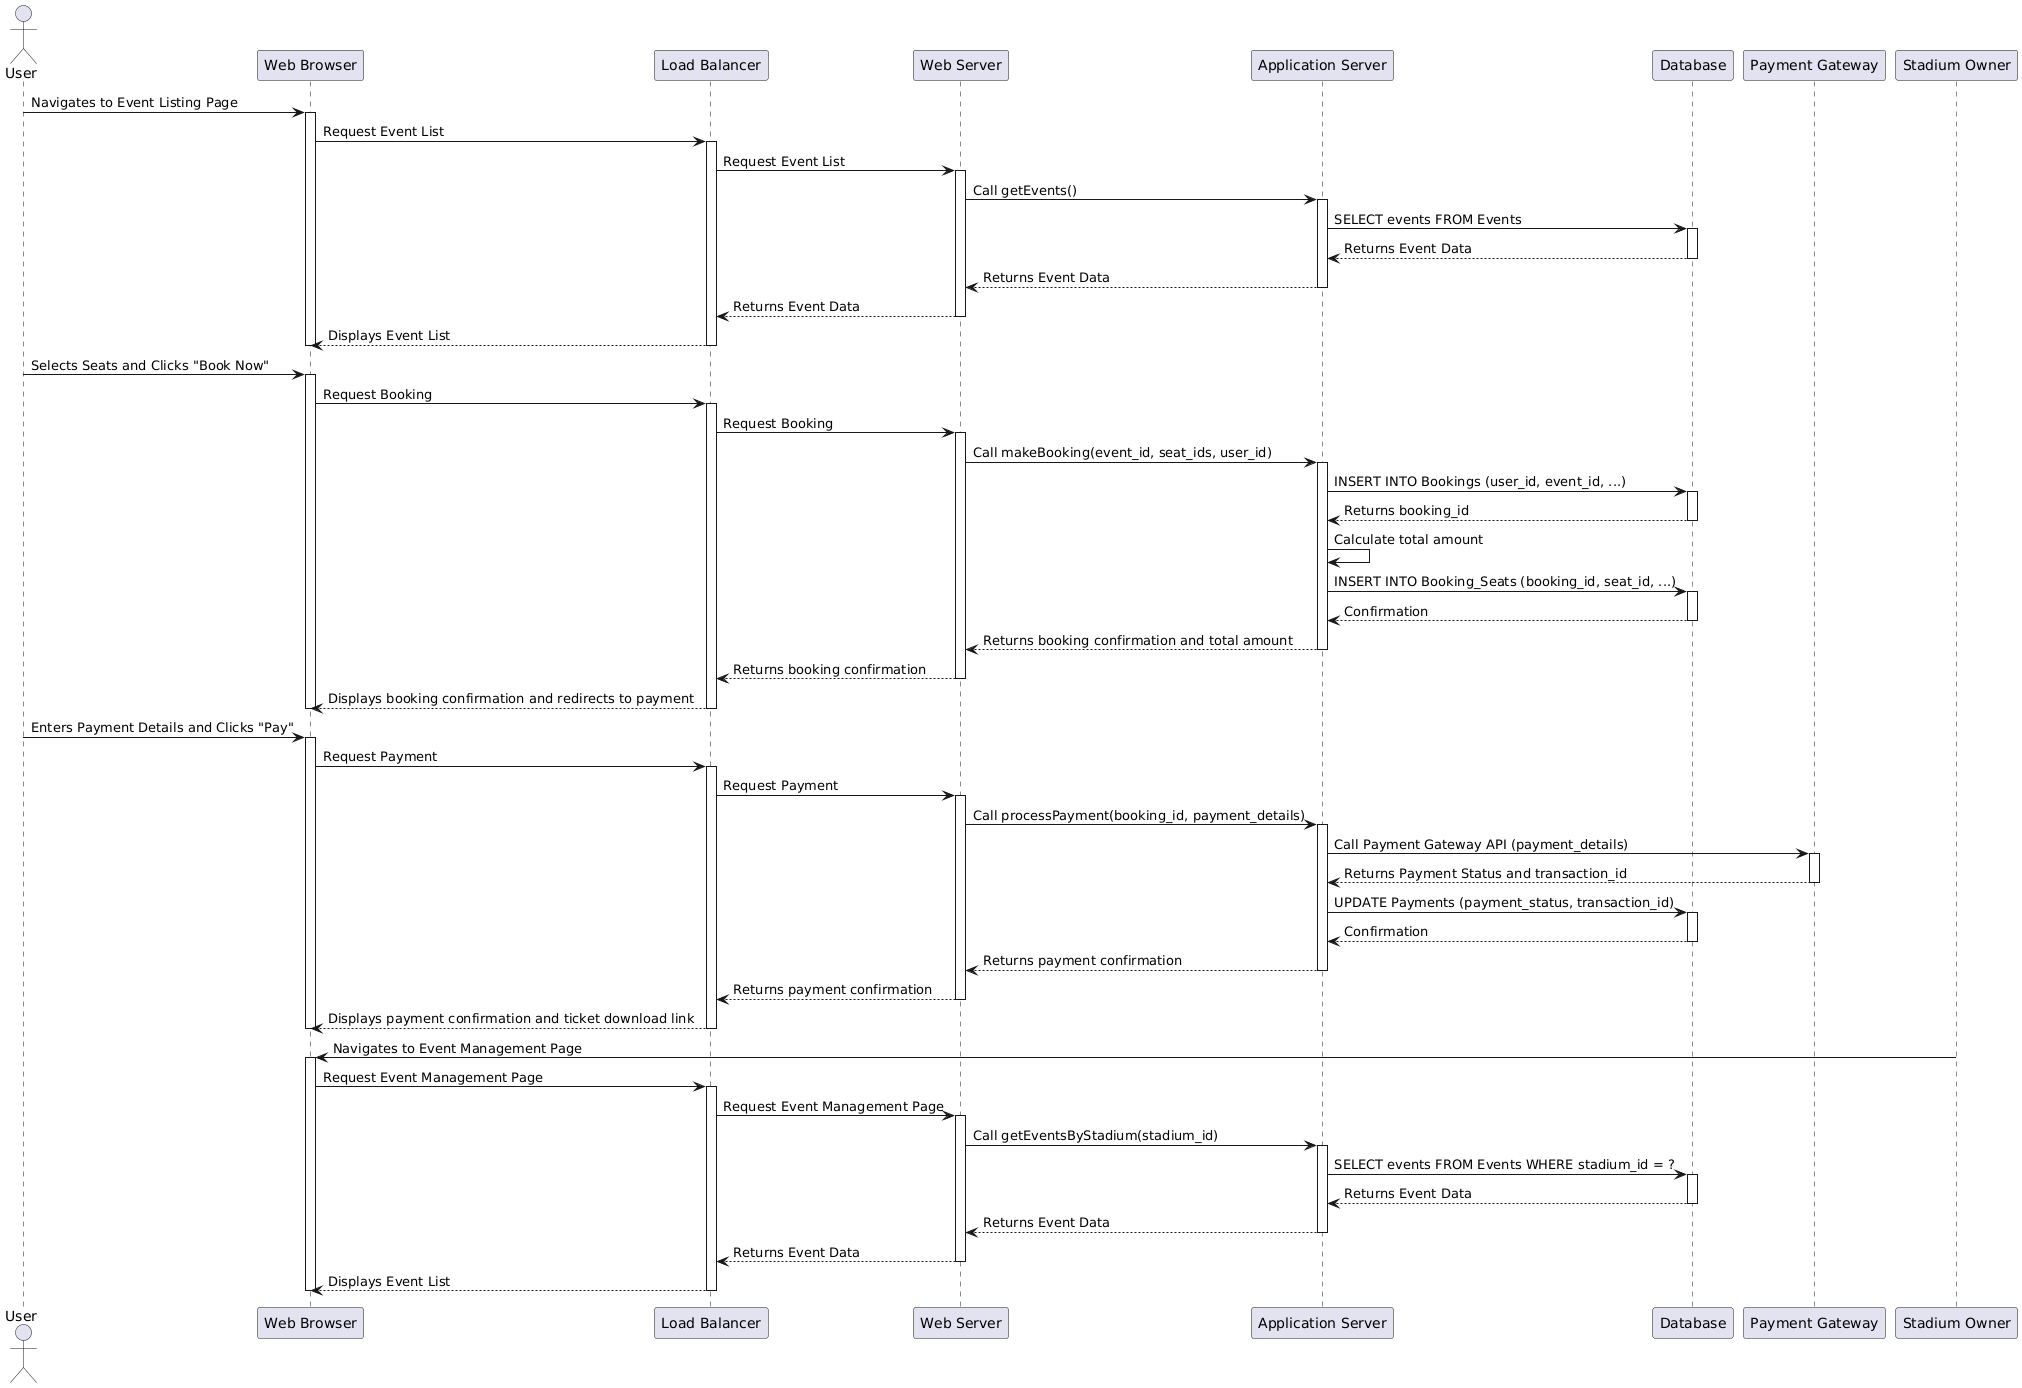

The diagram above was rendered by PlantUML. Its source (embedded in the PNG):
@startuml
actor User
participant "Web Browser" as Browser
participant "Load Balancer" as LoadBalancer
participant "Web Server" as WebServer
participant "Application Server" as AppServer
participant "Database" as Database
participant "Payment Gateway" as PaymentGateway

' Example: User Browses Events

User -> Browser: Navigates to Event Listing Page
activate Browser
Browser -> LoadBalancer: Request Event List
activate LoadBalancer
LoadBalancer -> WebServer: Request Event List
activate WebServer
WebServer -> AppServer: Call getEvents()
activate AppServer
AppServer -> Database: SELECT events FROM Events
activate Database
Database --> AppServer: Returns Event Data
deactivate Database
AppServer --> WebServer: Returns Event Data
deactivate AppServer
WebServer --> LoadBalancer: Returns Event Data
deactivate WebServer
LoadBalancer --> Browser: Displays Event List
deactivate LoadBalancer
deactivate Browser

' Example: User Makes a Booking

User -> Browser: Selects Seats and Clicks "Book Now"
activate Browser
Browser -> LoadBalancer: Request Booking
activate LoadBalancer
LoadBalancer -> WebServer: Request Booking
activate WebServer
WebServer -> AppServer: Call makeBooking(event_id, seat_ids, user_id)
activate AppServer
AppServer -> Database: INSERT INTO Bookings (user_id, event_id, ...)
activate Database
Database --> AppServer: Returns booking_id
deactivate Database
AppServer -> AppServer: Calculate total amount
AppServer -> Database: INSERT INTO Booking_Seats (booking_id, seat_id, ...)
activate Database
Database --> AppServer: Confirmation
deactivate Database
AppServer --> WebServer: Returns booking confirmation and total amount
deactivate AppServer
WebServer --> LoadBalancer: Returns booking confirmation
deactivate WebServer
LoadBalancer --> Browser: Displays booking confirmation and redirects to payment
deactivate LoadBalancer
deactivate Browser

' Example: User Makes Payment

User -> Browser: Enters Payment Details and Clicks "Pay"
activate Browser
Browser -> LoadBalancer: Request Payment
activate LoadBalancer
LoadBalancer -> WebServer: Request Payment
activate WebServer
WebServer -> AppServer: Call processPayment(booking_id, payment_details)
activate AppServer
AppServer -> PaymentGateway: Call Payment Gateway API (payment_details)
activate PaymentGateway
PaymentGateway --> AppServer: Returns Payment Status and transaction_id
deactivate PaymentGateway
AppServer -> Database: UPDATE Payments (payment_status, transaction_id)
activate Database
Database --> AppServer: Confirmation
deactivate Database
AppServer --> WebServer: Returns payment confirmation
deactivate AppServer
WebServer --> LoadBalancer: Returns payment confirmation
deactivate WebServer
LoadBalancer --> Browser: Displays payment confirmation and ticket download link
deactivate LoadBalancer
deactivate Browser

' Example: Stadium Owner Manages Events

"Stadium Owner" -> Browser: Navigates to Event Management Page
activate Browser
Browser -> LoadBalancer: Request Event Management Page
activate LoadBalancer
LoadBalancer -> WebServer: Request Event Management Page
activate WebServer
WebServer -> AppServer: Call getEventsByStadium(stadium_id)
activate AppServer
AppServer -> Database: SELECT events FROM Events WHERE stadium_id = ?
activate Database
Database --> AppServer: Returns Event Data
deactivate Database
AppServer --> WebServer: Returns Event Data
deactivate AppServer
WebServer --> LoadBalancer: Returns Event Data
deactivate WebServer
LoadBalancer --> Browser: Displays Event List
deactivate LoadBalancer
deactivate Browser

' ... other use cases can be added similarly ...
@enduml